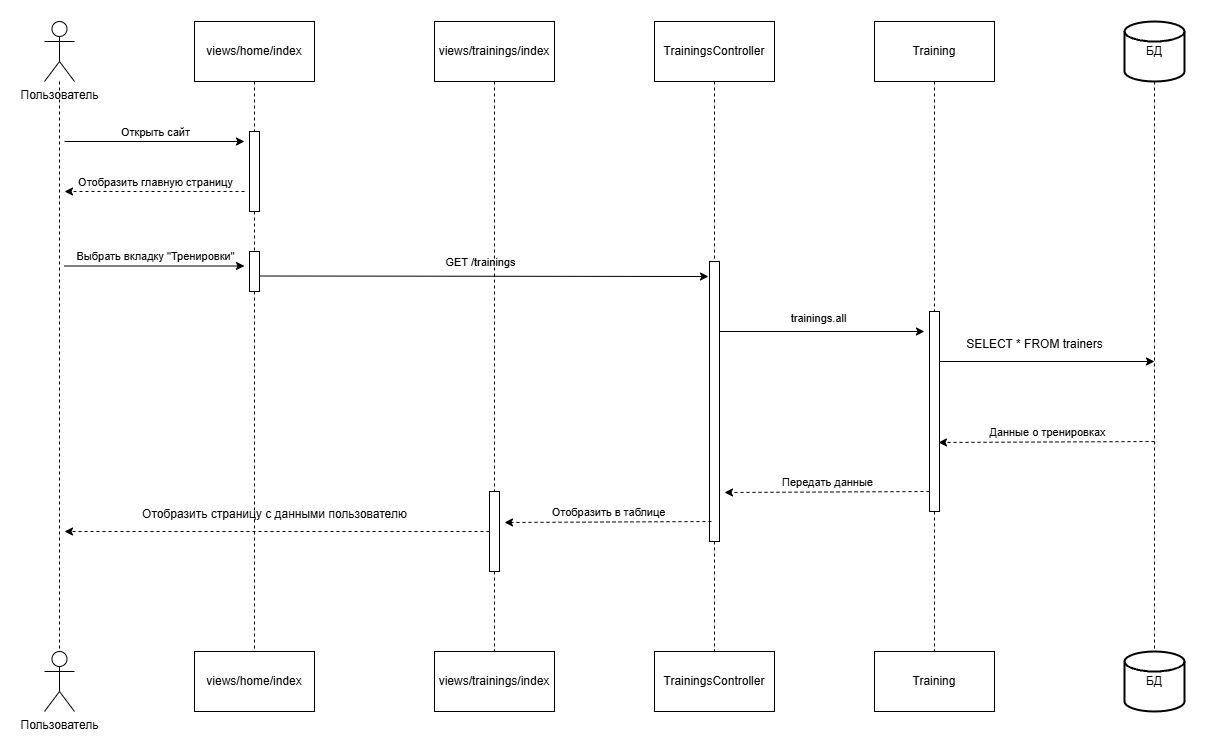

The diagram above was exported from draw.io. Its source (the exported page's mxGraphModel, read from the mxfile embedded in the PNG):
<mxGraphModel dx="1434" dy="780" grid="1" gridSize="10" guides="1" tooltips="1" connect="1" arrows="1" fold="1" page="1" pageScale="1" pageWidth="827" pageHeight="1169" math="0" shadow="0">
  <root>
    <mxCell id="0" />
    <mxCell id="1" parent="0" />
    <mxCell id="hyCBkII7PT5BY-3-G8Qy-1" value="Пользователь" style="shape=umlActor;verticalLabelPosition=bottom;verticalAlign=top;html=1;outlineConnect=0;" vertex="1" parent="1">
      <mxGeometry x="160" y="140" width="30" height="60" as="geometry" />
    </mxCell>
    <mxCell id="hyCBkII7PT5BY-3-G8Qy-2" value="Пользователь" style="shape=umlActor;verticalLabelPosition=bottom;verticalAlign=top;html=1;outlineConnect=0;" vertex="1" parent="1">
      <mxGeometry x="160" y="770" width="30" height="60" as="geometry" />
    </mxCell>
    <mxCell id="hyCBkII7PT5BY-3-G8Qy-4" style="edgeStyle=orthogonalEdgeStyle;rounded=0;orthogonalLoop=1;jettySize=auto;html=1;entryX=0.5;entryY=0;entryDx=0;entryDy=0;entryPerimeter=0;endArrow=none;startFill=0;dashed=1;" edge="1" parent="1" source="hyCBkII7PT5BY-3-G8Qy-1" target="hyCBkII7PT5BY-3-G8Qy-2">
      <mxGeometry relative="1" as="geometry" />
    </mxCell>
    <mxCell id="hyCBkII7PT5BY-3-G8Qy-8" style="edgeStyle=orthogonalEdgeStyle;rounded=0;orthogonalLoop=1;jettySize=auto;html=1;exitX=0.5;exitY=1;exitDx=0;exitDy=0;entryX=0.5;entryY=0;entryDx=0;entryDy=0;dashed=1;endArrow=none;startFill=0;" edge="1" parent="1" source="hyCBkII7PT5BY-3-G8Qy-15" target="hyCBkII7PT5BY-3-G8Qy-7">
      <mxGeometry relative="1" as="geometry" />
    </mxCell>
    <mxCell id="hyCBkII7PT5BY-3-G8Qy-6" value="views/home/index" style="rounded=0;whiteSpace=wrap;html=1;" vertex="1" parent="1">
      <mxGeometry x="310" y="140" width="120" height="60" as="geometry" />
    </mxCell>
    <mxCell id="hyCBkII7PT5BY-3-G8Qy-7" value="views/home/index" style="rounded=0;whiteSpace=wrap;html=1;" vertex="1" parent="1">
      <mxGeometry x="310" y="770" width="120" height="60" as="geometry" />
    </mxCell>
    <mxCell id="hyCBkII7PT5BY-3-G8Qy-10" value="" style="edgeStyle=orthogonalEdgeStyle;rounded=0;orthogonalLoop=1;jettySize=auto;html=1;exitX=0.5;exitY=1;exitDx=0;exitDy=0;entryX=0.5;entryY=0;entryDx=0;entryDy=0;dashed=1;endArrow=none;startFill=0;" edge="1" parent="1" source="hyCBkII7PT5BY-3-G8Qy-6" target="hyCBkII7PT5BY-3-G8Qy-9">
      <mxGeometry relative="1" as="geometry">
        <mxPoint x="370" y="200" as="sourcePoint" />
        <mxPoint x="370" y="770" as="targetPoint" />
      </mxGeometry>
    </mxCell>
    <mxCell id="hyCBkII7PT5BY-3-G8Qy-9" value="" style="rounded=0;whiteSpace=wrap;html=1;" vertex="1" parent="1">
      <mxGeometry x="365" y="250" width="10" height="80" as="geometry" />
    </mxCell>
    <mxCell id="hyCBkII7PT5BY-3-G8Qy-11" value="" style="endArrow=classic;html=1;rounded=0;" edge="1" parent="1">
      <mxGeometry width="50" height="50" relative="1" as="geometry">
        <mxPoint x="180" y="260" as="sourcePoint" />
        <mxPoint x="360" y="260" as="targetPoint" />
      </mxGeometry>
    </mxCell>
    <mxCell id="hyCBkII7PT5BY-3-G8Qy-12" value="Открыть сайт" style="edgeLabel;html=1;align=center;verticalAlign=middle;resizable=0;points=[];" vertex="1" connectable="0" parent="hyCBkII7PT5BY-3-G8Qy-11">
      <mxGeometry y="2" relative="1" as="geometry">
        <mxPoint y="-8" as="offset" />
      </mxGeometry>
    </mxCell>
    <mxCell id="hyCBkII7PT5BY-3-G8Qy-13" value="" style="endArrow=classic;html=1;rounded=0;dashed=1;" edge="1" parent="1">
      <mxGeometry width="50" height="50" relative="1" as="geometry">
        <mxPoint x="360" y="310" as="sourcePoint" />
        <mxPoint x="180" y="310" as="targetPoint" />
      </mxGeometry>
    </mxCell>
    <mxCell id="hyCBkII7PT5BY-3-G8Qy-14" value="Отобразить главную страницу" style="edgeLabel;html=1;align=center;verticalAlign=middle;resizable=0;points=[];" vertex="1" connectable="0" parent="hyCBkII7PT5BY-3-G8Qy-13">
      <mxGeometry y="2" relative="1" as="geometry">
        <mxPoint y="-12" as="offset" />
      </mxGeometry>
    </mxCell>
    <mxCell id="hyCBkII7PT5BY-3-G8Qy-16" value="" style="edgeStyle=orthogonalEdgeStyle;rounded=0;orthogonalLoop=1;jettySize=auto;html=1;exitX=0.5;exitY=1;exitDx=0;exitDy=0;entryX=0.5;entryY=0;entryDx=0;entryDy=0;dashed=1;endArrow=none;startFill=0;" edge="1" parent="1" source="hyCBkII7PT5BY-3-G8Qy-9" target="hyCBkII7PT5BY-3-G8Qy-15">
      <mxGeometry relative="1" as="geometry">
        <mxPoint x="370" y="330" as="sourcePoint" />
        <mxPoint x="370" y="770" as="targetPoint" />
      </mxGeometry>
    </mxCell>
    <mxCell id="hyCBkII7PT5BY-3-G8Qy-15" value="" style="rounded=0;whiteSpace=wrap;html=1;" vertex="1" parent="1">
      <mxGeometry x="365" y="370" width="10" height="40" as="geometry" />
    </mxCell>
    <mxCell id="hyCBkII7PT5BY-3-G8Qy-18" style="edgeStyle=orthogonalEdgeStyle;rounded=0;orthogonalLoop=1;jettySize=auto;html=1;exitX=0.5;exitY=1;exitDx=0;exitDy=0;entryX=0.5;entryY=0;entryDx=0;entryDy=0;dashed=1;endArrow=none;startFill=0;" edge="1" parent="1" target="hyCBkII7PT5BY-3-G8Qy-20" source="hyCBkII7PT5BY-3-G8Qy-25">
      <mxGeometry relative="1" as="geometry">
        <mxPoint x="830" y="400" as="sourcePoint" />
      </mxGeometry>
    </mxCell>
    <mxCell id="hyCBkII7PT5BY-3-G8Qy-19" value="TrainingsController" style="rounded=0;whiteSpace=wrap;html=1;" vertex="1" parent="1">
      <mxGeometry x="770" y="140" width="120" height="60" as="geometry" />
    </mxCell>
    <mxCell id="hyCBkII7PT5BY-3-G8Qy-20" value="TrainingsController" style="rounded=0;whiteSpace=wrap;html=1;" vertex="1" parent="1">
      <mxGeometry x="770" y="770" width="120" height="60" as="geometry" />
    </mxCell>
    <mxCell id="hyCBkII7PT5BY-3-G8Qy-21" value="" style="endArrow=classic;html=1;rounded=0;" edge="1" parent="1">
      <mxGeometry width="50" height="50" relative="1" as="geometry">
        <mxPoint x="180" y="384.5" as="sourcePoint" />
        <mxPoint x="360" y="384.5" as="targetPoint" />
      </mxGeometry>
    </mxCell>
    <mxCell id="hyCBkII7PT5BY-3-G8Qy-22" value="Выбрать вкладку &quot;Тренировки&quot;" style="edgeLabel;html=1;align=center;verticalAlign=middle;resizable=0;points=[];" vertex="1" connectable="0" parent="hyCBkII7PT5BY-3-G8Qy-21">
      <mxGeometry y="2" relative="1" as="geometry">
        <mxPoint y="-8" as="offset" />
      </mxGeometry>
    </mxCell>
    <mxCell id="hyCBkII7PT5BY-3-G8Qy-23" value="" style="endArrow=classic;html=1;rounded=0;" edge="1" parent="1">
      <mxGeometry width="50" height="50" relative="1" as="geometry">
        <mxPoint x="375" y="394.5" as="sourcePoint" />
        <mxPoint x="824" y="395" as="targetPoint" />
      </mxGeometry>
    </mxCell>
    <mxCell id="hyCBkII7PT5BY-3-G8Qy-24" value="GET /trainings" style="edgeLabel;html=1;align=center;verticalAlign=middle;resizable=0;points=[];" vertex="1" connectable="0" parent="hyCBkII7PT5BY-3-G8Qy-23">
      <mxGeometry y="2" relative="1" as="geometry">
        <mxPoint x="-5" y="-12" as="offset" />
      </mxGeometry>
    </mxCell>
    <mxCell id="hyCBkII7PT5BY-3-G8Qy-26" value="" style="edgeStyle=orthogonalEdgeStyle;rounded=0;orthogonalLoop=1;jettySize=auto;html=1;exitX=0.5;exitY=1;exitDx=0;exitDy=0;entryX=0.5;entryY=0;entryDx=0;entryDy=0;dashed=1;endArrow=none;startFill=0;" edge="1" parent="1" source="hyCBkII7PT5BY-3-G8Qy-19" target="hyCBkII7PT5BY-3-G8Qy-25">
      <mxGeometry relative="1" as="geometry">
        <mxPoint x="830" y="200" as="sourcePoint" />
        <mxPoint x="830" y="770" as="targetPoint" />
      </mxGeometry>
    </mxCell>
    <mxCell id="hyCBkII7PT5BY-3-G8Qy-25" value="" style="rounded=0;whiteSpace=wrap;html=1;" vertex="1" parent="1">
      <mxGeometry x="825" y="380" width="10" height="280" as="geometry" />
    </mxCell>
    <mxCell id="hyCBkII7PT5BY-3-G8Qy-29" style="edgeStyle=orthogonalEdgeStyle;rounded=0;orthogonalLoop=1;jettySize=auto;html=1;exitX=0.5;exitY=1;exitDx=0;exitDy=0;entryX=0.5;entryY=0;entryDx=0;entryDy=0;dashed=1;endArrow=none;startFill=0;" edge="1" parent="1" source="hyCBkII7PT5BY-3-G8Qy-30" target="hyCBkII7PT5BY-3-G8Qy-28">
      <mxGeometry relative="1" as="geometry" />
    </mxCell>
    <mxCell id="hyCBkII7PT5BY-3-G8Qy-27" value="Training" style="rounded=0;whiteSpace=wrap;html=1;" vertex="1" parent="1">
      <mxGeometry x="990" y="140" width="120" height="60" as="geometry" />
    </mxCell>
    <mxCell id="hyCBkII7PT5BY-3-G8Qy-28" value="Training" style="rounded=0;whiteSpace=wrap;html=1;" vertex="1" parent="1">
      <mxGeometry x="990" y="770" width="120" height="60" as="geometry" />
    </mxCell>
    <mxCell id="hyCBkII7PT5BY-3-G8Qy-31" value="" style="edgeStyle=orthogonalEdgeStyle;rounded=0;orthogonalLoop=1;jettySize=auto;html=1;exitX=0.5;exitY=1;exitDx=0;exitDy=0;entryX=0.5;entryY=0;entryDx=0;entryDy=0;dashed=1;endArrow=none;startFill=0;" edge="1" parent="1" source="hyCBkII7PT5BY-3-G8Qy-27" target="hyCBkII7PT5BY-3-G8Qy-30">
      <mxGeometry relative="1" as="geometry">
        <mxPoint x="1050" y="200" as="sourcePoint" />
        <mxPoint x="1050" y="770" as="targetPoint" />
      </mxGeometry>
    </mxCell>
    <mxCell id="hyCBkII7PT5BY-3-G8Qy-37" style="edgeStyle=orthogonalEdgeStyle;rounded=0;orthogonalLoop=1;jettySize=auto;html=1;exitX=1;exitY=0.25;exitDx=0;exitDy=0;" edge="1" parent="1" source="hyCBkII7PT5BY-3-G8Qy-30">
      <mxGeometry relative="1" as="geometry">
        <mxPoint x="1270" y="480" as="targetPoint" />
      </mxGeometry>
    </mxCell>
    <mxCell id="hyCBkII7PT5BY-3-G8Qy-30" value="" style="rounded=0;whiteSpace=wrap;html=1;" vertex="1" parent="1">
      <mxGeometry x="1045" y="430" width="10" height="200" as="geometry" />
    </mxCell>
    <mxCell id="hyCBkII7PT5BY-3-G8Qy-32" value="" style="endArrow=classic;html=1;rounded=0;" edge="1" parent="1">
      <mxGeometry width="50" height="50" relative="1" as="geometry">
        <mxPoint x="835" y="450" as="sourcePoint" />
        <mxPoint x="1040" y="450" as="targetPoint" />
      </mxGeometry>
    </mxCell>
    <mxCell id="hyCBkII7PT5BY-3-G8Qy-33" value="trainings.all" style="edgeLabel;html=1;align=center;verticalAlign=middle;resizable=0;points=[];" vertex="1" connectable="0" parent="hyCBkII7PT5BY-3-G8Qy-32">
      <mxGeometry y="2" relative="1" as="geometry">
        <mxPoint x="-5" y="-12" as="offset" />
      </mxGeometry>
    </mxCell>
    <mxCell id="hyCBkII7PT5BY-3-G8Qy-34" value="БД" style="strokeWidth=2;html=1;shape=mxgraph.flowchart.database;whiteSpace=wrap;" vertex="1" parent="1">
      <mxGeometry x="1240" y="140" width="60" height="60" as="geometry" />
    </mxCell>
    <mxCell id="hyCBkII7PT5BY-3-G8Qy-35" value="БД" style="strokeWidth=2;html=1;shape=mxgraph.flowchart.database;whiteSpace=wrap;" vertex="1" parent="1">
      <mxGeometry x="1240" y="770" width="60" height="60" as="geometry" />
    </mxCell>
    <mxCell id="hyCBkII7PT5BY-3-G8Qy-36" style="edgeStyle=orthogonalEdgeStyle;rounded=0;orthogonalLoop=1;jettySize=auto;html=1;exitX=0.5;exitY=1;exitDx=0;exitDy=0;exitPerimeter=0;entryX=0.5;entryY=0;entryDx=0;entryDy=0;entryPerimeter=0;endArrow=none;startFill=0;dashed=1;" edge="1" parent="1" source="hyCBkII7PT5BY-3-G8Qy-34" target="hyCBkII7PT5BY-3-G8Qy-35">
      <mxGeometry relative="1" as="geometry" />
    </mxCell>
    <mxCell id="hyCBkII7PT5BY-3-G8Qy-38" value="SELECT * FROM trainers" style="text;html=1;align=center;verticalAlign=middle;resizable=0;points=[];autosize=1;strokeColor=none;fillColor=none;" vertex="1" parent="1">
      <mxGeometry x="1070" y="448" width="160" height="30" as="geometry" />
    </mxCell>
    <mxCell id="hyCBkII7PT5BY-3-G8Qy-41" style="edgeStyle=orthogonalEdgeStyle;rounded=0;orthogonalLoop=1;jettySize=auto;html=1;exitX=0.5;exitY=1;exitDx=0;exitDy=0;entryX=0.5;entryY=0;entryDx=0;entryDy=0;dashed=1;endArrow=none;startFill=0;" edge="1" parent="1" source="hyCBkII7PT5BY-3-G8Qy-50" target="hyCBkII7PT5BY-3-G8Qy-40">
      <mxGeometry relative="1" as="geometry" />
    </mxCell>
    <mxCell id="hyCBkII7PT5BY-3-G8Qy-39" value="views/trainings/index" style="rounded=0;whiteSpace=wrap;html=1;" vertex="1" parent="1">
      <mxGeometry x="550" y="140" width="120" height="60" as="geometry" />
    </mxCell>
    <mxCell id="hyCBkII7PT5BY-3-G8Qy-40" value="views/trainings/index" style="rounded=0;whiteSpace=wrap;html=1;" vertex="1" parent="1">
      <mxGeometry x="550" y="770" width="120" height="60" as="geometry" />
    </mxCell>
    <mxCell id="hyCBkII7PT5BY-3-G8Qy-44" value="" style="endArrow=classic;html=1;rounded=0;dashed=1;entryX=0.9;entryY=0.655;entryDx=0;entryDy=0;entryPerimeter=0;" edge="1" parent="1" target="hyCBkII7PT5BY-3-G8Qy-30">
      <mxGeometry width="50" height="50" relative="1" as="geometry">
        <mxPoint x="1270" y="560" as="sourcePoint" />
        <mxPoint x="1090" y="560" as="targetPoint" />
      </mxGeometry>
    </mxCell>
    <mxCell id="hyCBkII7PT5BY-3-G8Qy-45" value="Данные о тренировках" style="edgeLabel;html=1;align=center;verticalAlign=middle;resizable=0;points=[];" vertex="1" connectable="0" parent="hyCBkII7PT5BY-3-G8Qy-44">
      <mxGeometry y="2" relative="1" as="geometry">
        <mxPoint y="-12" as="offset" />
      </mxGeometry>
    </mxCell>
    <mxCell id="hyCBkII7PT5BY-3-G8Qy-46" value="" style="endArrow=classic;html=1;rounded=0;dashed=1;" edge="1" parent="1">
      <mxGeometry width="50" height="50" relative="1" as="geometry">
        <mxPoint x="1045" y="610" as="sourcePoint" />
        <mxPoint x="840" y="611" as="targetPoint" />
      </mxGeometry>
    </mxCell>
    <mxCell id="hyCBkII7PT5BY-3-G8Qy-47" value="Передать данные" style="edgeLabel;html=1;align=center;verticalAlign=middle;resizable=0;points=[];" vertex="1" connectable="0" parent="hyCBkII7PT5BY-3-G8Qy-46">
      <mxGeometry y="2" relative="1" as="geometry">
        <mxPoint y="-12" as="offset" />
      </mxGeometry>
    </mxCell>
    <mxCell id="hyCBkII7PT5BY-3-G8Qy-48" value="" style="endArrow=classic;html=1;rounded=0;dashed=1;" edge="1" parent="1">
      <mxGeometry width="50" height="50" relative="1" as="geometry">
        <mxPoint x="827" y="640" as="sourcePoint" />
        <mxPoint x="620" y="641" as="targetPoint" />
      </mxGeometry>
    </mxCell>
    <mxCell id="hyCBkII7PT5BY-3-G8Qy-49" value="Отобразить в таблице" style="edgeLabel;html=1;align=center;verticalAlign=middle;resizable=0;points=[];" vertex="1" connectable="0" parent="hyCBkII7PT5BY-3-G8Qy-48">
      <mxGeometry y="2" relative="1" as="geometry">
        <mxPoint y="-12" as="offset" />
      </mxGeometry>
    </mxCell>
    <mxCell id="hyCBkII7PT5BY-3-G8Qy-51" value="" style="edgeStyle=orthogonalEdgeStyle;rounded=0;orthogonalLoop=1;jettySize=auto;html=1;exitX=0.5;exitY=1;exitDx=0;exitDy=0;entryX=0.5;entryY=0;entryDx=0;entryDy=0;dashed=1;endArrow=none;startFill=0;" edge="1" parent="1" source="hyCBkII7PT5BY-3-G8Qy-39" target="hyCBkII7PT5BY-3-G8Qy-50">
      <mxGeometry relative="1" as="geometry">
        <mxPoint x="610" y="200" as="sourcePoint" />
        <mxPoint x="610" y="770" as="targetPoint" />
      </mxGeometry>
    </mxCell>
    <mxCell id="hyCBkII7PT5BY-3-G8Qy-52" style="edgeStyle=orthogonalEdgeStyle;rounded=0;orthogonalLoop=1;jettySize=auto;html=1;dashed=1;" edge="1" parent="1" source="hyCBkII7PT5BY-3-G8Qy-50">
      <mxGeometry relative="1" as="geometry">
        <mxPoint x="180" y="650" as="targetPoint" />
      </mxGeometry>
    </mxCell>
    <mxCell id="hyCBkII7PT5BY-3-G8Qy-50" value="" style="rounded=0;whiteSpace=wrap;html=1;" vertex="1" parent="1">
      <mxGeometry x="605" y="610" width="10" height="80" as="geometry" />
    </mxCell>
    <mxCell id="hyCBkII7PT5BY-3-G8Qy-53" value="Отобразить страницу с данными пользователю" style="text;html=1;align=center;verticalAlign=middle;resizable=0;points=[];autosize=1;strokeColor=none;fillColor=none;" vertex="1" parent="1">
      <mxGeometry x="245" y="618" width="290" height="30" as="geometry" />
    </mxCell>
  </root>
</mxGraphModel>